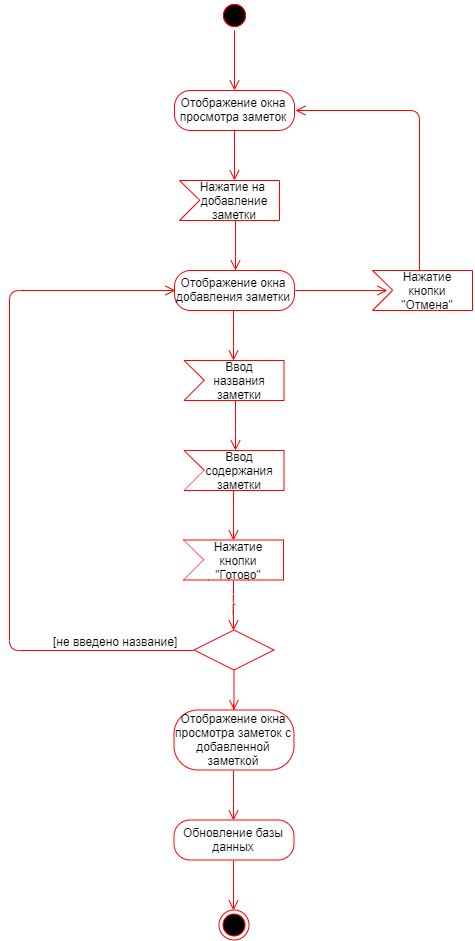

The diagram above was exported from draw.io. Its source (the exported page's mxGraphModel, read from the mxfile embedded in the PNG):
<mxGraphModel dx="1536" dy="748" grid="1" gridSize="10" guides="1" tooltips="1" connect="1" arrows="1" fold="1" page="1" pageScale="1" pageWidth="827" pageHeight="1169" math="0" shadow="0">
  <root>
    <mxCell id="0" />
    <mxCell id="1" parent="0" />
    <mxCell id="vGcTbMloFmP2vY7tiOpH-1" value="" style="ellipse;html=1;shape=startState;fillColor=#000000;strokeColor=#ff0000;" vertex="1" parent="1">
      <mxGeometry x="300" y="60" width="30" height="30" as="geometry" />
    </mxCell>
    <mxCell id="vGcTbMloFmP2vY7tiOpH-3" value="Отображение окна просмотра заметок" style="rounded=1;whiteSpace=wrap;html=1;arcSize=40;fontColor=#000000;fillColor=#FFFFFF;strokeColor=#ff0000;" vertex="1" parent="1">
      <mxGeometry x="255" y="150" width="120" height="40" as="geometry" />
    </mxCell>
    <mxCell id="vGcTbMloFmP2vY7tiOpH-4" value="" style="edgeStyle=orthogonalEdgeStyle;html=1;verticalAlign=bottom;endArrow=open;endSize=8;strokeColor=#ff0000;" edge="1" source="vGcTbMloFmP2vY7tiOpH-3" parent="1">
      <mxGeometry relative="1" as="geometry">
        <mxPoint x="315" y="240" as="targetPoint" />
      </mxGeometry>
    </mxCell>
    <mxCell id="vGcTbMloFmP2vY7tiOpH-7" value="" style="endArrow=none;html=1;fontSize=12;strokeColor=#ff0000;fillColor=#ffffc0;arcSize=40;" edge="1" parent="1">
      <mxGeometry width="50" height="50" relative="1" as="geometry">
        <mxPoint x="260" y="240" as="sourcePoint" />
        <mxPoint x="360" y="240" as="targetPoint" />
      </mxGeometry>
    </mxCell>
    <mxCell id="vGcTbMloFmP2vY7tiOpH-8" value="" style="endArrow=none;html=1;fontSize=12;strokeColor=#ff0000;fillColor=#ffffc0;arcSize=40;" edge="1" parent="1">
      <mxGeometry width="50" height="50" relative="1" as="geometry">
        <mxPoint x="260" y="280" as="sourcePoint" />
        <mxPoint x="360" y="280" as="targetPoint" />
        <Array as="points">
          <mxPoint x="305" y="280" />
        </Array>
      </mxGeometry>
    </mxCell>
    <mxCell id="vGcTbMloFmP2vY7tiOpH-9" value="" style="endArrow=none;html=1;fontSize=12;strokeColor=#ff0000;fillColor=#ffffc0;arcSize=40;" edge="1" parent="1">
      <mxGeometry width="50" height="50" relative="1" as="geometry">
        <mxPoint x="360" y="280" as="sourcePoint" />
        <mxPoint x="360" y="240" as="targetPoint" />
      </mxGeometry>
    </mxCell>
    <mxCell id="vGcTbMloFmP2vY7tiOpH-10" value="" style="endArrow=none;html=1;fontSize=12;strokeColor=#ff0000;fillColor=#ffffc0;arcSize=40;" edge="1" parent="1">
      <mxGeometry width="50" height="50" relative="1" as="geometry">
        <mxPoint x="280.5" y="260" as="sourcePoint" />
        <mxPoint x="260" y="240" as="targetPoint" />
      </mxGeometry>
    </mxCell>
    <mxCell id="vGcTbMloFmP2vY7tiOpH-11" value="" style="endArrow=none;html=1;fontSize=12;strokeColor=#ff0000;fillColor=#ffffc0;arcSize=40;" edge="1" parent="1">
      <mxGeometry width="50" height="50" relative="1" as="geometry">
        <mxPoint x="260" y="280" as="sourcePoint" />
        <mxPoint x="280" y="260" as="targetPoint" />
      </mxGeometry>
    </mxCell>
    <mxCell id="vGcTbMloFmP2vY7tiOpH-18" value="Нажатие на&amp;nbsp;&lt;br&gt;добавление заметки" style="text;html=1;strokeColor=none;fillColor=none;align=center;verticalAlign=middle;whiteSpace=wrap;rounded=0;fontSize=12;" vertex="1" parent="1">
      <mxGeometry x="275" y="250" width="80" height="20" as="geometry" />
    </mxCell>
    <mxCell id="vGcTbMloFmP2vY7tiOpH-22" value="" style="edgeStyle=orthogonalEdgeStyle;html=1;verticalAlign=bottom;endArrow=open;endSize=8;strokeColor=#ff0000;" edge="1" parent="1">
      <mxGeometry relative="1" as="geometry">
        <mxPoint x="315" y="330" as="targetPoint" />
        <mxPoint x="315" y="280" as="sourcePoint" />
        <Array as="points">
          <mxPoint x="315" y="305" />
          <mxPoint x="315" y="305" />
        </Array>
      </mxGeometry>
    </mxCell>
    <mxCell id="vGcTbMloFmP2vY7tiOpH-23" value="Отображение окна добавления заметки" style="rounded=1;whiteSpace=wrap;html=1;arcSize=40;fontColor=#000000;fillColor=#FFFFFF;strokeColor=#ff0000;" vertex="1" parent="1">
      <mxGeometry x="255" y="330" width="120" height="40" as="geometry" />
    </mxCell>
    <mxCell id="vGcTbMloFmP2vY7tiOpH-24" value="" style="edgeStyle=orthogonalEdgeStyle;html=1;verticalAlign=bottom;endArrow=open;endSize=8;strokeColor=#ff0000;" edge="1" parent="1">
      <mxGeometry relative="1" as="geometry">
        <mxPoint x="314.32352941176464" y="420.5882352941177" as="targetPoint" />
        <mxPoint x="314.32352941176464" y="370" as="sourcePoint" />
        <Array as="points">
          <mxPoint x="314.5" y="395" />
          <mxPoint x="314.5" y="395" />
        </Array>
      </mxGeometry>
    </mxCell>
    <mxCell id="vGcTbMloFmP2vY7tiOpH-26" value="" style="edgeStyle=orthogonalEdgeStyle;html=1;verticalAlign=bottom;endArrow=open;endSize=8;strokeColor=#ff0000;" edge="1" parent="1">
      <mxGeometry relative="1" as="geometry">
        <mxPoint x="315.1379310344828" y="510.12068965517244" as="targetPoint" />
        <mxPoint x="315.1379310344828" y="459.7758620689656" as="sourcePoint" />
        <Array as="points">
          <mxPoint x="315.5" y="484.5" />
          <mxPoint x="315.5" y="484.5" />
        </Array>
      </mxGeometry>
    </mxCell>
    <mxCell id="vGcTbMloFmP2vY7tiOpH-27" value="" style="ellipse;html=1;shape=startState;fillColor=#000000;strokeColor=#ff0000;fontSize=12;" vertex="1" parent="1">
      <mxGeometry x="300" y="60" width="30" height="30" as="geometry" />
    </mxCell>
    <mxCell id="vGcTbMloFmP2vY7tiOpH-28" value="" style="edgeStyle=orthogonalEdgeStyle;html=1;verticalAlign=bottom;endArrow=open;endSize=8;strokeColor=#ff0000;fillColor=#ffffc0;fontSize=12;" edge="1" source="vGcTbMloFmP2vY7tiOpH-27" parent="1">
      <mxGeometry relative="1" as="geometry">
        <mxPoint x="315" y="150" as="targetPoint" />
      </mxGeometry>
    </mxCell>
    <mxCell id="vGcTbMloFmP2vY7tiOpH-36" value="" style="endArrow=none;html=1;fontSize=12;strokeColor=#ff0000;fillColor=#ffffc0;arcSize=40;" edge="1" parent="1">
      <mxGeometry width="50" height="50" relative="1" as="geometry">
        <mxPoint x="453" y="330" as="sourcePoint" />
        <mxPoint x="553" y="330" as="targetPoint" />
      </mxGeometry>
    </mxCell>
    <mxCell id="vGcTbMloFmP2vY7tiOpH-37" value="" style="endArrow=none;html=1;fontSize=12;strokeColor=#ff0000;fillColor=#ffffc0;arcSize=40;" edge="1" parent="1">
      <mxGeometry width="50" height="50" relative="1" as="geometry">
        <mxPoint x="453" y="370" as="sourcePoint" />
        <mxPoint x="553" y="370" as="targetPoint" />
        <Array as="points">
          <mxPoint x="498" y="370" />
        </Array>
      </mxGeometry>
    </mxCell>
    <mxCell id="vGcTbMloFmP2vY7tiOpH-38" value="" style="endArrow=none;html=1;fontSize=12;strokeColor=#ff0000;fillColor=#ffffc0;arcSize=40;" edge="1" parent="1">
      <mxGeometry width="50" height="50" relative="1" as="geometry">
        <mxPoint x="553" y="370" as="sourcePoint" />
        <mxPoint x="553" y="330" as="targetPoint" />
      </mxGeometry>
    </mxCell>
    <mxCell id="vGcTbMloFmP2vY7tiOpH-39" value="" style="endArrow=none;html=1;fontSize=12;strokeColor=#ff0000;fillColor=#ffffc0;arcSize=40;" edge="1" parent="1">
      <mxGeometry width="50" height="50" relative="1" as="geometry">
        <mxPoint x="473.5" y="350" as="sourcePoint" />
        <mxPoint x="453" y="330" as="targetPoint" />
      </mxGeometry>
    </mxCell>
    <mxCell id="vGcTbMloFmP2vY7tiOpH-40" value="" style="endArrow=none;html=1;fontSize=12;strokeColor=#ff0000;fillColor=#ffffc0;arcSize=40;" edge="1" parent="1">
      <mxGeometry width="50" height="50" relative="1" as="geometry">
        <mxPoint x="453" y="370" as="sourcePoint" />
        <mxPoint x="473" y="350" as="targetPoint" />
      </mxGeometry>
    </mxCell>
    <mxCell id="vGcTbMloFmP2vY7tiOpH-41" value="Нажатие кнопки &quot;Отмена&quot;" style="text;html=1;strokeColor=none;fillColor=none;align=center;verticalAlign=middle;whiteSpace=wrap;rounded=0;fontSize=12;" vertex="1" parent="1">
      <mxGeometry x="468" y="340" width="80" height="20" as="geometry" />
    </mxCell>
    <mxCell id="vGcTbMloFmP2vY7tiOpH-44" value="" style="edgeStyle=orthogonalEdgeStyle;html=1;verticalAlign=bottom;endArrow=open;endSize=8;strokeColor=#ff0000;exitX=1;exitY=0.5;exitDx=0;exitDy=0;entryX=0;entryY=0.5;entryDx=0;entryDy=0;" edge="1" parent="1" source="vGcTbMloFmP2vY7tiOpH-23" target="vGcTbMloFmP2vY7tiOpH-41">
      <mxGeometry relative="1" as="geometry">
        <mxPoint x="460" y="349" as="targetPoint" />
        <mxPoint x="390" y="349" as="sourcePoint" />
        <Array as="points" />
      </mxGeometry>
    </mxCell>
    <mxCell id="vGcTbMloFmP2vY7tiOpH-45" value="" style="edgeStyle=orthogonalEdgeStyle;html=1;verticalAlign=bottom;endArrow=open;endSize=8;strokeColor=#ff0000;entryX=1;entryY=0.5;entryDx=0;entryDy=0;" edge="1" parent="1" target="vGcTbMloFmP2vY7tiOpH-3">
      <mxGeometry relative="1" as="geometry">
        <mxPoint x="459.8275862068966" y="306.2758620689656" as="targetPoint" />
        <mxPoint x="500" y="330" as="sourcePoint" />
        <Array as="points">
          <mxPoint x="500" y="170" />
        </Array>
      </mxGeometry>
    </mxCell>
    <mxCell id="vGcTbMloFmP2vY7tiOpH-52" value="" style="endArrow=none;html=1;fontSize=12;strokeColor=#ff0000;fillColor=#ffffc0;arcSize=40;" edge="1" parent="1">
      <mxGeometry width="50" height="50" relative="1" as="geometry">
        <mxPoint x="264.5" y="420" as="sourcePoint" />
        <mxPoint x="364.5" y="420" as="targetPoint" />
      </mxGeometry>
    </mxCell>
    <mxCell id="vGcTbMloFmP2vY7tiOpH-53" value="" style="endArrow=none;html=1;fontSize=12;strokeColor=#ff0000;fillColor=#ffffc0;arcSize=40;" edge="1" parent="1">
      <mxGeometry width="50" height="50" relative="1" as="geometry">
        <mxPoint x="264.5" y="460" as="sourcePoint" />
        <mxPoint x="364.5" y="460" as="targetPoint" />
        <Array as="points">
          <mxPoint x="309.5" y="460" />
        </Array>
      </mxGeometry>
    </mxCell>
    <mxCell id="vGcTbMloFmP2vY7tiOpH-54" value="" style="endArrow=none;html=1;fontSize=12;strokeColor=#ff0000;fillColor=#ffffc0;arcSize=40;" edge="1" parent="1">
      <mxGeometry width="50" height="50" relative="1" as="geometry">
        <mxPoint x="364.5" y="460" as="sourcePoint" />
        <mxPoint x="364.5" y="420" as="targetPoint" />
      </mxGeometry>
    </mxCell>
    <mxCell id="vGcTbMloFmP2vY7tiOpH-55" value="" style="endArrow=none;html=1;fontSize=12;strokeColor=#ff0000;fillColor=#ffffc0;arcSize=40;" edge="1" parent="1">
      <mxGeometry width="50" height="50" relative="1" as="geometry">
        <mxPoint x="285" y="440" as="sourcePoint" />
        <mxPoint x="264.5" y="420" as="targetPoint" />
      </mxGeometry>
    </mxCell>
    <mxCell id="vGcTbMloFmP2vY7tiOpH-56" value="" style="endArrow=none;html=1;fontSize=12;strokeColor=#ff0000;fillColor=#ffffc0;arcSize=40;" edge="1" parent="1">
      <mxGeometry width="50" height="50" relative="1" as="geometry">
        <mxPoint x="264.5" y="460" as="sourcePoint" />
        <mxPoint x="284.5" y="440" as="targetPoint" />
      </mxGeometry>
    </mxCell>
    <mxCell id="vGcTbMloFmP2vY7tiOpH-57" value="Ввод названия заметки" style="text;html=1;strokeColor=none;fillColor=none;align=center;verticalAlign=middle;whiteSpace=wrap;rounded=0;fontSize=12;" vertex="1" parent="1">
      <mxGeometry x="279.5" y="430" width="80" height="20" as="geometry" />
    </mxCell>
    <mxCell id="vGcTbMloFmP2vY7tiOpH-58" value="" style="endArrow=none;html=1;fontSize=12;strokeColor=#ff0000;fillColor=#ffffc0;arcSize=40;" edge="1" parent="1">
      <mxGeometry width="50" height="50" relative="1" as="geometry">
        <mxPoint x="264.5" y="510" as="sourcePoint" />
        <mxPoint x="364.5" y="510" as="targetPoint" />
      </mxGeometry>
    </mxCell>
    <mxCell id="vGcTbMloFmP2vY7tiOpH-59" value="" style="endArrow=none;html=1;fontSize=12;strokeColor=#ff0000;fillColor=#ffffc0;arcSize=40;" edge="1" parent="1">
      <mxGeometry width="50" height="50" relative="1" as="geometry">
        <mxPoint x="264.5" y="550" as="sourcePoint" />
        <mxPoint x="364.5" y="550" as="targetPoint" />
        <Array as="points">
          <mxPoint x="309.5" y="550" />
        </Array>
      </mxGeometry>
    </mxCell>
    <mxCell id="vGcTbMloFmP2vY7tiOpH-60" value="" style="endArrow=none;html=1;fontSize=12;strokeColor=#ff0000;fillColor=#ffffc0;arcSize=40;" edge="1" parent="1">
      <mxGeometry width="50" height="50" relative="1" as="geometry">
        <mxPoint x="364.5" y="550" as="sourcePoint" />
        <mxPoint x="364.5" y="510" as="targetPoint" />
      </mxGeometry>
    </mxCell>
    <mxCell id="vGcTbMloFmP2vY7tiOpH-61" value="" style="endArrow=none;html=1;fontSize=12;strokeColor=#ff0000;fillColor=#ffffc0;arcSize=40;" edge="1" parent="1">
      <mxGeometry width="50" height="50" relative="1" as="geometry">
        <mxPoint x="285" y="530" as="sourcePoint" />
        <mxPoint x="264.5" y="510" as="targetPoint" />
      </mxGeometry>
    </mxCell>
    <mxCell id="vGcTbMloFmP2vY7tiOpH-62" value="" style="endArrow=none;html=1;fontSize=12;strokeColor=#ff0000;fillColor=#ffffc0;arcSize=40;" edge="1" parent="1">
      <mxGeometry width="50" height="50" relative="1" as="geometry">
        <mxPoint x="264.5" y="550" as="sourcePoint" />
        <mxPoint x="284.5" y="530" as="targetPoint" />
      </mxGeometry>
    </mxCell>
    <mxCell id="vGcTbMloFmP2vY7tiOpH-63" value="Ввод содержания заметки" style="text;html=1;strokeColor=none;fillColor=none;align=center;verticalAlign=middle;whiteSpace=wrap;rounded=0;fontSize=12;" vertex="1" parent="1">
      <mxGeometry x="279.5" y="520" width="80" height="20" as="geometry" />
    </mxCell>
    <mxCell id="vGcTbMloFmP2vY7tiOpH-71" value="" style="edgeStyle=orthogonalEdgeStyle;html=1;verticalAlign=bottom;endArrow=open;endSize=8;strokeColor=#ff0000;" edge="1" parent="1">
      <mxGeometry relative="1" as="geometry">
        <mxPoint x="313.5" y="599" as="targetPoint" />
        <mxPoint x="313.5" y="549" as="sourcePoint" />
        <Array as="points">
          <mxPoint x="314" y="573.5" />
          <mxPoint x="314" y="573.5" />
        </Array>
      </mxGeometry>
    </mxCell>
    <mxCell id="vGcTbMloFmP2vY7tiOpH-84" value="" style="endArrow=none;html=1;fontSize=12;strokeColor=#ff0000;fillColor=#ffffc0;arcSize=40;" edge="1" parent="1">
      <mxGeometry width="50" height="50" relative="1" as="geometry">
        <mxPoint x="263.9999999999999" y="599.4999999999999" as="sourcePoint" />
        <mxPoint x="363.9999999999999" y="599.4999999999999" as="targetPoint" />
      </mxGeometry>
    </mxCell>
    <mxCell id="vGcTbMloFmP2vY7tiOpH-85" value="" style="endArrow=none;html=1;fontSize=12;strokeColor=#ff0000;fillColor=#ffffc0;arcSize=40;" edge="1" parent="1">
      <mxGeometry width="50" height="50" relative="1" as="geometry">
        <mxPoint x="263.9999999999999" y="639.4999999999999" as="sourcePoint" />
        <mxPoint x="363.9999999999999" y="639.4999999999999" as="targetPoint" />
        <Array as="points">
          <mxPoint x="309" y="639.5" />
        </Array>
      </mxGeometry>
    </mxCell>
    <mxCell id="vGcTbMloFmP2vY7tiOpH-86" value="" style="endArrow=none;html=1;fontSize=12;strokeColor=#ff0000;fillColor=#ffffc0;arcSize=40;" edge="1" parent="1">
      <mxGeometry width="50" height="50" relative="1" as="geometry">
        <mxPoint x="363.9999999999999" y="639.4999999999999" as="sourcePoint" />
        <mxPoint x="363.9999999999999" y="599.4999999999999" as="targetPoint" />
      </mxGeometry>
    </mxCell>
    <mxCell id="vGcTbMloFmP2vY7tiOpH-87" value="" style="endArrow=none;html=1;fontSize=12;strokeColor=#ff0000;fillColor=#ffffc0;arcSize=40;" edge="1" parent="1">
      <mxGeometry width="50" height="50" relative="1" as="geometry">
        <mxPoint x="284.5" y="619.4999999999999" as="sourcePoint" />
        <mxPoint x="263.9999999999999" y="599.4999999999999" as="targetPoint" />
      </mxGeometry>
    </mxCell>
    <mxCell id="vGcTbMloFmP2vY7tiOpH-88" value="" style="endArrow=none;html=1;fontSize=12;strokeColor=#ff0000;fillColor=#ffffc0;arcSize=40;" edge="1" parent="1">
      <mxGeometry width="50" height="50" relative="1" as="geometry">
        <mxPoint x="263.9999999999999" y="639.4999999999999" as="sourcePoint" />
        <mxPoint x="283.9999999999999" y="619.4999999999999" as="targetPoint" />
      </mxGeometry>
    </mxCell>
    <mxCell id="vGcTbMloFmP2vY7tiOpH-89" value="Нажатие кнопки &quot;Готово&quot;" style="text;html=1;strokeColor=none;fillColor=none;align=center;verticalAlign=middle;whiteSpace=wrap;rounded=0;fontSize=12;" vertex="1" parent="1">
      <mxGeometry x="279" y="609.5" width="80" height="20" as="geometry" />
    </mxCell>
    <mxCell id="vGcTbMloFmP2vY7tiOpH-90" value="" style="rhombus;whiteSpace=wrap;html=1;fillColor=#FFFFFF;strokeColor=#ff0000;fontSize=12;" vertex="1" parent="1">
      <mxGeometry x="274.5" y="689.5" width="80" height="40" as="geometry" />
    </mxCell>
    <mxCell id="vGcTbMloFmP2vY7tiOpH-92" value="" style="edgeStyle=orthogonalEdgeStyle;html=1;align=left;verticalAlign=top;endArrow=open;endSize=8;strokeColor=#ff0000;fillColor=#ffffc0;fontSize=12;" edge="1" source="vGcTbMloFmP2vY7tiOpH-98" parent="1">
      <mxGeometry x="-1" relative="1" as="geometry">
        <mxPoint x="314.5" y="769.5" as="targetPoint" />
      </mxGeometry>
    </mxCell>
    <mxCell id="vGcTbMloFmP2vY7tiOpH-95" value="" style="edgeStyle=orthogonalEdgeStyle;html=1;verticalAlign=bottom;endArrow=open;endSize=8;strokeColor=#ff0000;" edge="1" parent="1">
      <mxGeometry relative="1" as="geometry">
        <mxPoint x="314.5" y="689.5" as="targetPoint" />
        <mxPoint x="314.5" y="639.5" as="sourcePoint" />
        <Array as="points">
          <mxPoint x="315" y="663.5" />
          <mxPoint x="315" y="663.5" />
        </Array>
      </mxGeometry>
    </mxCell>
    <mxCell id="vGcTbMloFmP2vY7tiOpH-96" value="" style="edgeStyle=orthogonalEdgeStyle;html=1;verticalAlign=bottom;endArrow=open;endSize=8;strokeColor=#ff0000;exitX=0;exitY=0.5;exitDx=0;exitDy=0;entryX=0;entryY=0.5;entryDx=0;entryDy=0;" edge="1" parent="1" source="vGcTbMloFmP2vY7tiOpH-90" target="vGcTbMloFmP2vY7tiOpH-23">
      <mxGeometry relative="1" as="geometry">
        <mxPoint x="200" y="670" as="targetPoint" />
        <mxPoint x="200" y="760" as="sourcePoint" />
        <Array as="points">
          <mxPoint x="90" y="710" />
          <mxPoint x="90" y="350" />
        </Array>
      </mxGeometry>
    </mxCell>
    <mxCell id="vGcTbMloFmP2vY7tiOpH-97" value="[не введено название]" style="text;html=1;resizable=0;points=[];align=center;verticalAlign=middle;labelBackgroundColor=#ffffff;fontSize=12;" vertex="1" connectable="0" parent="vGcTbMloFmP2vY7tiOpH-96">
      <mxGeometry x="-0.7284" y="-2" relative="1" as="geometry">
        <mxPoint x="17" y="-8" as="offset" />
      </mxGeometry>
    </mxCell>
    <mxCell id="vGcTbMloFmP2vY7tiOpH-98" value="Отображение окна просмотра заметок с добавленной заметкой" style="rounded=1;whiteSpace=wrap;html=1;arcSize=40;fontColor=#000000;fillColor=#FFFFFF;strokeColor=#ff0000;" vertex="1" parent="1">
      <mxGeometry x="254.5" y="769.5" width="120" height="60" as="geometry" />
    </mxCell>
    <mxCell id="vGcTbMloFmP2vY7tiOpH-100" value="" style="edgeStyle=orthogonalEdgeStyle;html=1;align=left;verticalAlign=top;endArrow=open;endSize=8;strokeColor=#ff0000;fillColor=#ffffc0;fontSize=12;" edge="1" parent="1" source="vGcTbMloFmP2vY7tiOpH-90" target="vGcTbMloFmP2vY7tiOpH-98">
      <mxGeometry x="-1" relative="1" as="geometry">
        <mxPoint x="315" y="860" as="targetPoint" />
        <mxPoint x="315" y="820" as="sourcePoint" />
      </mxGeometry>
    </mxCell>
    <mxCell id="vGcTbMloFmP2vY7tiOpH-101" value="Обновление базы данных" style="rounded=1;whiteSpace=wrap;html=1;arcSize=40;fontColor=#000000;fillColor=#FFFFFF;strokeColor=#ff0000;" vertex="1" parent="1">
      <mxGeometry x="254.5" y="879.5" width="120" height="40" as="geometry" />
    </mxCell>
    <mxCell id="vGcTbMloFmP2vY7tiOpH-102" value="" style="edgeStyle=orthogonalEdgeStyle;html=1;verticalAlign=bottom;endArrow=open;endSize=8;strokeColor=#ff0000;" edge="1" parent="1">
      <mxGeometry relative="1" as="geometry">
        <mxPoint x="313.5" y="879.6666666666667" as="targetPoint" />
        <mxPoint x="313.5" y="829.6666666666667" as="sourcePoint" />
        <Array as="points">
          <mxPoint x="314" y="854" />
          <mxPoint x="314" y="854" />
        </Array>
      </mxGeometry>
    </mxCell>
    <mxCell id="vGcTbMloFmP2vY7tiOpH-103" value="" style="ellipse;html=1;shape=endState;fillColor=#000000;strokeColor=#ff0000;fontSize=12;" vertex="1" parent="1">
      <mxGeometry x="299.5" y="969.5" width="30" height="30" as="geometry" />
    </mxCell>
    <mxCell id="vGcTbMloFmP2vY7tiOpH-104" value="" style="edgeStyle=orthogonalEdgeStyle;html=1;verticalAlign=bottom;endArrow=open;endSize=8;strokeColor=#ff0000;" edge="1" parent="1">
      <mxGeometry relative="1" as="geometry">
        <mxPoint x="313.66666666666674" y="969.5" as="targetPoint" />
        <mxPoint x="313.66666666666674" y="919.5" as="sourcePoint" />
        <Array as="points">
          <mxPoint x="314" y="943.5" />
          <mxPoint x="314" y="943.5" />
        </Array>
      </mxGeometry>
    </mxCell>
  </root>
</mxGraphModel>